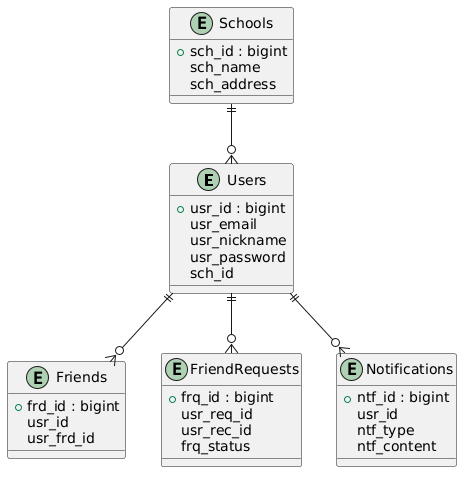

The diagram above was rendered by PlantUML. Its source (embedded in the PNG):
@startuml
entity Users {
  +usr_id : bigint
  usr_email
  usr_nickname
  usr_password
  sch_id
}

entity Schools {
  +sch_id : bigint
  sch_name
  sch_address
}

entity Friends {
  +frd_id : bigint
  usr_id
  usr_frd_id
}

entity FriendRequests {
  +frq_id : bigint
  usr_req_id
  usr_rec_id
  frq_status
}

entity Notifications {
  +ntf_id : bigint
  usr_id
  ntf_type
  ntf_content
}

Schools ||--o{ Users

Users ||--o{ Friends
Users ||--o{ FriendRequests
Users ||--o{ Notifications
@enduml